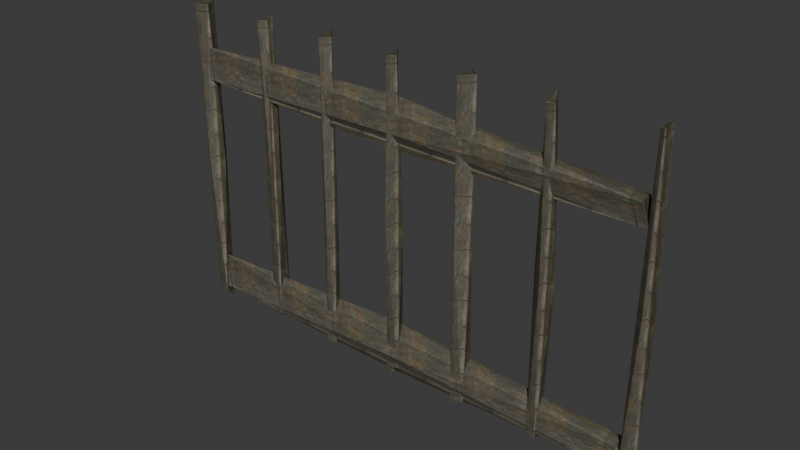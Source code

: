 # Source: fence3.blend  (saved by Blender 4.5.92; exported with 4.5.12 LTS)
import bpy
from mathutils import Matrix  # noqa: F401  (used for matrix-valued properties, if any)

bpy.ops.wm.read_factory_settings(use_empty=True)
scene = bpy.context.scene
scene.name = 'Scene'

# ---- images (referenced by path relative to the original .blend; pixels are not part of the script)
import os
ASSET_DIR = os.environ.get("B2B_ASSET_DIR", "")  # directory of the original .blend (textures are referenced by path, not embedded)
HERE = os.path.dirname(os.path.abspath(__file__))  # packed textures are extracted next to this script under _unpacked/

def load_image(name, relpath, width, height, colorspace="sRGB"):
    """Load a texture the original file referenced (path relative to the .blend, or extracted next to this script)."""
    p = next((c for c in (os.path.join(HERE, relpath), os.path.join(ASSET_DIR, relpath)) if relpath and os.path.exists(c)), "")
    if p:
        img = bpy.data.images.load(p, check_existing=True)
        img.name = name
    else:  # same state as the original file: an image datablock whose file is absent (Cycles renders it pink)
        img = bpy.data.images.new(name, width, height)
        img.source = "FILE"
        img.filepath = "//" + (relpath or name)
    img.colorspace_settings.name = colorspace
    return img
img_wood_jpg = load_image('wood.jpg', '_unpacked/wood.3b2a7118.jpg', 64, 128, 'sRGB')

# ---- materials (node trees are filled in below, after node groups)
mat_material_001 = bpy.data.materials.new('Material.001')

# ---- material node trees
mat_material_001.use_nodes = True; mat_material_001.node_tree.nodes.clear()
_N = mat_material_001.node_tree.nodes; _L = mat_material_001.node_tree.links
n0 = _N.new('ShaderNodeBsdfPrincipled'); n0.name = 'Principled BSDF'; n0.location = (-200, 100)
n1 = _N.new('ShaderNodeOutputMaterial'); n1.name = 'Material Output'; n1.location = (200, 100)
n2 = _N.new('ShaderNodeTexImage'); n2.name = 'Image Texture'; n2.location = (-490, 80)
n2.image = img_wood_jpg
_L.new(n0.outputs[0], n1.inputs[0])
_L.new(n2.outputs[0], n0.inputs[0])
n1.is_active_output = True

# ---- world
world_world = bpy.data.worlds.new('World'); scene.world = world_world
world_world.use_nodes = True; world_world.node_tree.nodes.clear()
_N = world_world.node_tree.nodes; _L = world_world.node_tree.links
n0 = _N.new('ShaderNodeOutputWorld'); n0.name = 'World Output'; n0.location = (200, 100)
n1 = _N.new('ShaderNodeBackground'); n1.name = 'Background'; n1.location = (-200, 100)
n1.inputs[0].default_value = (0.05088, 0.05088, 0.05088, 1.0)
_L.new(n1.outputs[0], n0.inputs[0])
n0.is_active_output = True
world_world.color = (0.05088, 0.05088, 0.05088)
world_world.sun_shadow_jitter_overblur = 0.0

# ---- meshes
me_cylinder = bpy.data.meshes.new('Cylinder')
me_cylinder.from_pydata([(0.03285, 0.02274, 5.949), (0.05179, -0.3441, 3.017), (0.2444, -0.1284, 2.932), (-0.1213, 0.2768, 2.959), (-0.2544, 0.107, 2.886), (-0.01713, 0.04819, 6.07), (0.01526, 0.147, -0.125), (0.09492, -0.09903, 5.928), (0.1588, -0.1627, 0.177), (-0.1203, 0.1571, 5.906), (-0.05705, -0.1221, 0.004123), (-0.1001, -0.1247, 5.897), (-0.1215, -0.1144, 0.03132), (-1.412, 0.003522, 5.941), (-1.426, -0.2253, 2.983), (-1.24, -0.1281, 2.889), (-1.516, 0.1598, 2.927), (-1.612, 0.05061, 2.933), (-1.453, 0.09217, 6.036), (-1.431, 0.09168, -0.05604), (-1.311, -0.07184, 5.94), (-1.364, -0.1239, 0.05651), (-1.572, 0.1532, 5.942), (-1.5, -0.03995, -0.01579), (-1.485, -0.1947, 5.922), (-1.569, -0.1227, 0.04536), (1.473, 0.01376, 5.946), (1.427, -0.2872, 3.052), (1.638, -0.08598, 2.976), (1.411, 0.1983, 2.956), (1.246, 0.06497, 2.923), (1.446, 0.02844, 6.008), (1.539, 0.1486, -0.1297), (1.605, -0.05715, 5.959), (1.588, -0.1608, 0.09902), (1.342, 0.173, 5.93), (1.376, -0.04316, 0.005508), (1.293, -0.131, 5.887), (1.326, -0.1509, 0.008283), (-2.847, 0.01434, 5.94), (-2.779, -0.2027, 3.053), (-2.669, -0.08206, 2.95), (-2.913, 0.1797, 2.897), (-3.008, 0.113, 2.933), (-2.774, 0.03477, 6.058), (-2.783, 0.1284, -0.02596), (-2.813, -0.07796, 5.924), (-2.76, -0.1678, 0.1743), (-2.986, 0.1435, 5.935), (-2.884, -0.03877, 0.044), (-2.94, -0.1733, 5.928), (-2.999, -0.09544, 0.0972), (2.999, -0.03003, 5.886), (3.032, -0.2672, 2.994), (3.14, 0.005806, 2.944), (2.859, 0.1567, 3.025), (2.739, 0.05446, 2.921), (2.927, 0.09093, 6.024), (2.991, 0.1376, -0.06653), (3.029, -0.1354, 5.879), (3.082, -0.1959, 0.09379), (2.88, 0.1721, 5.983), (2.913, -0.03265, 0.003314), (2.866, -0.1179, 5.843), (2.887, -0.1464, 0.05266), (-4.453, 0.04794, 5.931), (-4.394, -0.2426, 2.996), (-4.203, -0.03084, 2.934), (-4.493, 0.2513, 2.995), (-4.59, 0.1231, 2.918), (-4.36, 0.1122, 5.984), (-4.377, 0.08312, -0.1345), (-4.295, -0.08812, 5.932), (-4.279, -0.1815, 0.1343), (-4.581, 0.1322, 5.94), (-4.517, 0.03933, 0.01434), (-4.588, -0.1195, 5.906), (-4.582, -0.08028, 0.1043), (4.684, -0.01962, 5.951), (4.745, -0.2211, 3.022), (4.918, -0.1496, 2.92), (4.633, 0.2157, 2.974), (4.586, 0.1057, 2.944), (4.747, 0.07887, 6.02), (4.722, 0.1056, -0.09498), (4.725, -0.1476, 5.941), (4.851, -0.1159, 0.08963), (4.65, 0.0676, 5.925), (4.636, -0.05624, 0.02917), (4.634, -0.09101, 5.917), (4.572, -0.1238, 0.03939), (4.592, 0.09904, 0.3046), (0.05021, -0.2437, 0.4303), (-0.063, -0.07983, 0.03179), (-0.003812, 0.2444, 0.6731), (-0.07318, 0.03906, 0.9803), (4.692, 0.005616, 0.2749), (-4.705, 0.1063, 0.5062), (4.53, -0.1326, 0.1696), (-4.382, -0.1298, 0.2084), (4.508, 0.09377, 0.6746), (-4.499, -0.07355, 0.8575), (4.506, -0.1341, 0.6173), (-4.47, -0.08983, 0.8939), (4.546, 0.01681, 4.563), (0.05009, -0.2147, 4.656), (-0.06003, -0.1162, 4.353), (-0.008974, 0.2165, 4.932), (-0.07897, 0.06827, 5.207), (4.655, 0.04704, 4.501), (-4.624, 0.1203, 4.745), (4.615, -0.07514, 4.401), (-4.402, -0.1447, 4.56), (4.504, 0.1072, 4.839), (-4.544, -0.06872, 5.088), (4.535, -0.1835, 4.832), (-4.514, -0.1098, 5.158)], [], [(7, 11, 1), (11, 9, 4), (9, 10, 4), (10, 12, 4), (9, 5, 3), (5, 6, 3), (6, 10, 3), (5, 7, 2), (7, 8, 2), (11, 12, 1), (8, 6, 2), (10, 9, 3), (6, 5, 2), (8, 7, 1), (5, 9, 0), (12, 11, 4), (12, 8, 1), (9, 11, 0), (11, 7, 0), (7, 5, 0), (20, 24, 14), (24, 22, 17), (22, 23, 17), (23, 25, 17), (22, 18, 16), (18, 19, 16), (19, 23, 16), (18, 20, 15), (20, 21, 15), (24, 25, 14), (21, 19, 15), (23, 22, 16), (19, 18, 15), (21, 20, 14), (18, 22, 13), (25, 24, 17), (25, 21, 14), (22, 24, 13), (24, 20, 13), (20, 18, 13), (33, 37, 27), (37, 35, 30), (35, 36, 30), (36, 38, 30), (35, 31, 29), (31, 32, 29), (32, 36, 29), (31, 33, 28), (33, 34, 28), (37, 38, 27), (34, 32, 28), (36, 35, 29), (32, 31, 28), (34, 33, 27), (31, 35, 26), (38, 37, 30), (38, 34, 27), (35, 37, 26), (37, 33, 26), (33, 31, 26), (46, 50, 40), (50, 48, 43), (48, 49, 43), (49, 51, 43), (48, 44, 42), (44, 45, 42), (45, 49, 42), (44, 46, 41), (46, 47, 41), (50, 51, 40), (47, 45, 41), (49, 48, 42), (45, 44, 41), (47, 46, 40), (44, 48, 39), (51, 50, 43), (51, 47, 40), (48, 50, 39), (50, 46, 39), (46, 44, 39), (59, 63, 53), (63, 61, 56), (61, 62, 56), (62, 64, 56), (61, 57, 55), (57, 58, 55), (58, 62, 55), (57, 59, 54), (59, 60, 54), (63, 64, 53), (60, 58, 54), (62, 61, 55), (58, 57, 54), (60, 59, 53), (57, 61, 52), (64, 63, 56), (64, 60, 53), (61, 63, 52), (63, 59, 52), (59, 57, 52), (72, 76, 66), (76, 74, 69), (74, 75, 69), (75, 77, 69), (74, 70, 68), (70, 71, 68), (71, 75, 68), (70, 72, 67), (72, 73, 67), (76, 77, 66), (73, 71, 67), (75, 74, 68), (71, 70, 67), (73, 72, 66), (70, 74, 65), (77, 76, 69), (77, 73, 66), (74, 76, 65), (76, 72, 65), (72, 70, 65), (85, 89, 79), (89, 87, 82), (87, 88, 82), (88, 90, 82), (87, 83, 81), (83, 84, 81), (84, 88, 81), (83, 85, 80), (85, 86, 80), (89, 90, 79), (86, 84, 80), (88, 87, 81), (84, 83, 80), (86, 85, 79), (83, 87, 78), (90, 89, 82), (90, 86, 79), (87, 89, 78), (89, 85, 78), (85, 83, 78), (98, 102, 92), (102, 100, 95), (100, 101, 95), (101, 103, 95), (100, 96, 94), (96, 97, 94), (97, 101, 94), (96, 98, 93), (98, 99, 93), (102, 103, 92), (99, 97, 93), (101, 100, 94), (97, 96, 93), (99, 98, 92), (96, 100, 91), (103, 102, 95), (103, 99, 92), (100, 102, 91), (102, 98, 91), (98, 96, 91), (111, 115, 105), (115, 113, 108), (113, 114, 108), (114, 116, 108), (113, 109, 107), (109, 110, 107), (110, 114, 107), (109, 111, 106), (111, 112, 106), (115, 116, 105), (112, 110, 106), (114, 113, 107), (110, 109, 106), (112, 111, 105), (109, 113, 104), (116, 115, 108), (116, 112, 105), (113, 115, 104), (115, 111, 104), (111, 109, 104)])
_uv = me_cylinder.uv_layers.new(name='UVMap')
_uv.uv.foreach_set('vector', [0.625, -0.071, 0.625, -0.642, -2.511, -0.3565, 0.625, 1.642, 0.625, 1.071, -2.511, 1.357, 0.625, 1.071, -5.647, 1.071, -2.511, 1.357, -5.647, 1.071, -5.647, 1.642, -2.511, 1.357, 0.625, 1.071, 0.625, 0.5, -2.511, 0.7855, 0.625, 0.5, -5.647, 0.5, -2.511, 0.7855, -5.647, 0.5, -5.647, 1.071, -2.511, 0.7855, 0.625, 0.5, 0.625, -0.071, -2.511, 0.2145, 0.625, -0.071, -5.647, -0.071, -2.511, 0.2145, 0.625, -0.642, -5.647, -0.642, -2.511, -0.3565, -5.647, -0.071, -5.647, 0.5, -2.511, 0.2145, -5.647, 1.071, 0.625, 1.071, -2.511, 0.7855, -5.647, 0.5, 0.625, 0.5, -2.511, 0.2145, -5.647, -0.071, 0.625, -0.071, -2.511, -0.3565, 0.625, 0.5, 6.897, 0.5, 3.761, 0.2145, -5.647, 1.642, 0.625, 1.642, -2.511, 1.357, -5.647, -0.642, -5.647, -0.071, -2.511, -0.3565, 6.897, 0.5, 6.897, -0.071, 3.761, 0.2145, 6.897, -0.071, 0.625, -0.071, 3.761, 0.2145, 0.625, -0.071, 0.625, 0.5, 3.761, 0.2145, 0.625, -0.071, 0.625, -0.642, -2.511, -0.3565, 0.625, 1.642, 0.625, 1.071, -2.511, 1.357, 0.625, 1.071, -5.647, 1.071, -2.511, 1.357, -5.647, 1.071, -5.647, 1.642, -2.511, 1.357, 0.625, 1.071, 0.625, 0.5, -2.511, 0.7855, 0.625, 0.5, -5.647, 0.5, -2.511, 0.7855, -5.647, 0.5, -5.647, 1.071, -2.511, 0.7855, 0.625, 0.5, 0.625, -0.071, -2.511, 0.2145, 0.625, -0.071, -5.647, -0.071, -2.511, 0.2145, 0.625, -0.642, -5.647, -0.642, -2.511, -0.3565, -5.647, -0.071, -5.647, 0.5, -2.511, 0.2145, -5.647, 1.071, 0.625, 1.071, -2.511, 0.7855, -5.647, 0.5, 0.625, 0.5, -2.511, 0.2145, -5.647, -0.071, 0.625, -0.071, -2.511, -0.3565, 0.625, 0.5, 6.897, 0.5, 3.761, 0.2145, -5.647, 1.642, 0.625, 1.642, -2.511, 1.357, -5.647, -0.642, -5.647, -0.071, -2.511, -0.3565, 6.897, 0.5, 6.897, -0.071, 3.761, 0.2145, 6.897, -0.071, 0.625, -0.071, 3.761, 0.2145, 0.625, -0.071, 0.625, 0.5, 3.761, 0.2145, 0.625, -0.071, 0.625, -0.642, -2.511, -0.3565, 0.625, 1.642, 0.625, 1.071, -2.511, 1.357, 0.625, 1.071, -5.647, 1.071, -2.511, 1.357, -5.647, 1.071, -5.647, 1.642, -2.511, 1.357, 0.625, 1.071, 0.625, 0.5, -2.511, 0.7855, 0.625, 0.5, -5.647, 0.5, -2.511, 0.7855, -5.647, 0.5, -5.647, 1.071, -2.511, 0.7855, 0.625, 0.5, 0.625, -0.071, -2.511, 0.2145, 0.625, -0.071, -5.647, -0.071, -2.511, 0.2145, 0.625, -0.642, -5.647, -0.642, -2.511, -0.3565, -5.647, -0.071, -5.647, 0.5, -2.511, 0.2145, -5.647, 1.071, 0.625, 1.071, -2.511, 0.7855, -5.647, 0.5, 0.625, 0.5, -2.511, 0.2145, -5.647, -0.071, 0.625, -0.071, -2.511, -0.3565, 0.625, 0.5, 6.897, 0.5, 3.761, 0.2145, -5.647, 1.642, 0.625, 1.642, -2.511, 1.357, -5.647, -0.642, -5.647, -0.071, -2.511, -0.3565, 6.897, 0.5, 6.897, -0.071, 3.761, 0.2145, 6.897, -0.071, 0.625, -0.071, 3.761, 0.2145, 0.625, -0.071, 0.625, 0.5, 3.761, 0.2145, 0.625, -0.071, 0.625, -0.642, -2.511, -0.3565, 0.625, 1.642, 0.625, 1.071, -2.511, 1.357, 0.625, 1.071, -5.647, 1.071, -2.511, 1.357, -5.647, 1.071, -5.647, 1.642, -2.511, 1.357, 0.625, 1.071, 0.625, 0.5, -2.511, 0.7855, 0.625, 0.5, -5.647, 0.5, -2.511, 0.7855, -5.647, 0.5, -5.647, 1.071, -2.511, 0.7855, 0.625, 0.5, 0.625, -0.071, -2.511, 0.2145, 0.625, -0.071, -5.647, -0.071, -2.511, 0.2145, 0.625, -0.642, -5.647, -0.642, -2.511, -0.3565, -5.647, -0.071, -5.647, 0.5, -2.511, 0.2145, -5.647, 1.071, 0.625, 1.071, -2.511, 0.7855, -5.647, 0.5, 0.625, 0.5, -2.511, 0.2145, -5.647, -0.071, 0.625, -0.071, -2.511, -0.3565, 0.625, 0.5, 6.897, 0.5, 3.761, 0.2145, -5.647, 1.642, 0.625, 1.642, -2.511, 1.357, -5.647, -0.642, -5.647, -0.071, -2.511, -0.3565, 6.897, 0.5, 6.897, -0.071, 3.761, 0.2145, 6.897, -0.071, 0.625, -0.071, 3.761, 0.2145, 0.625, -0.071, 0.625, 0.5, 3.761, 0.2145, 0.625, -0.071, 0.625, -0.642, -2.511, -0.3565, 0.625, 1.642, 0.625, 1.071, -2.511, 1.357, 0.625, 1.071, -5.647, 1.071, -2.511, 1.357, -5.647, 1.071, -5.647, 1.642, -2.511, 1.357, 0.625, 1.071, 0.625, 0.5, -2.511, 0.7855, 0.625, 0.5, -5.647, 0.5, -2.511, 0.7855, -5.647, 0.5, -5.647, 1.071, -2.511, 0.7855, 0.625, 0.5, 0.625, -0.071, -2.511, 0.2145, 0.625, -0.071, -5.647, -0.071, -2.511, 0.2145, 0.625, -0.642, -5.647, -0.642, -2.511, -0.3565, -5.647, -0.071, -5.647, 0.5, -2.511, 0.2145, -5.647, 1.071, 0.625, 1.071, -2.511, 0.7855, -5.647, 0.5, 0.625, 0.5, -2.511, 0.2145, -5.647, -0.071, 0.625, -0.071, -2.511, -0.3565, 0.625, 0.5, 6.897, 0.5, 3.761, 0.2145, -5.647, 1.642, 0.625, 1.642, -2.511, 1.357, -5.647, -0.642, -5.647, -0.071, -2.511, -0.3565, 6.897, 0.5, 6.897, -0.071, 3.761, 0.2145, 6.897, -0.071, 0.625, -0.071, 3.761, 0.2145, 0.625, -0.071, 0.625, 0.5, 3.761, 0.2145, 0.625, -0.071, 0.625, -0.642, -2.511, -0.3565, 0.625, 1.642, 0.625, 1.071, -2.511, 1.357, 0.625, 1.071, -5.647, 1.071, -2.511, 1.357, -5.647, 1.071, -5.647, 1.642, -2.511, 1.357, 0.625, 1.071, 0.625, 0.5, -2.511, 0.7855, 0.625, 0.5, -5.647, 0.5, -2.511, 0.7855, -5.647, 0.5, -5.647, 1.071, -2.511, 0.7855, 0.625, 0.5, 0.625, -0.071, -2.511, 0.2145, 0.625, -0.071, -5.647, -0.071, -2.511, 0.2145, 0.625, -0.642, -5.647, -0.642, -2.511, -0.3565, -5.647, -0.071, -5.647, 0.5, -2.511, 0.2145, -5.647, 1.071, 0.625, 1.071, -2.511, 0.7855, -5.647, 0.5, 0.625, 0.5, -2.511, 0.2145, -5.647, -0.071, 0.625, -0.071, -2.511, -0.3565, 0.625, 0.5, 6.897, 0.5, 3.761, 0.2145, -5.647, 1.642, 0.625, 1.642, -2.511, 1.357, -5.647, -0.642, -5.647, -0.071, -2.511, -0.3565, 6.897, 0.5, 6.897, -0.071, 3.761, 0.2145, 6.897, -0.071, 0.625, -0.071, 3.761, 0.2145, 0.625, -0.071, 0.625, 0.5, 3.761, 0.2145, 0.625, -0.071, 0.625, -0.642, -2.511, -0.3565, 0.625, 1.642, 0.625, 1.071, -2.511, 1.357, 0.625, 1.071, -5.647, 1.071, -2.511, 1.357, -5.647, 1.071, -5.647, 1.642, -2.511, 1.357, 0.625, 1.071, 0.625, 0.5, -2.511, 0.7855, 0.625, 0.5, -5.647, 0.5, -2.511, 0.7855, -5.647, 0.5, -5.647, 1.071, -2.511, 0.7855, 0.625, 0.5, 0.625, -0.071, -2.511, 0.2145, 0.625, -0.071, -5.647, -0.071, -2.511, 0.2145, 0.625, -0.642, -5.647, -0.642, -2.511, -0.3565, -5.647, -0.071, -5.647, 0.5, -2.511, 0.2145, -5.647, 1.071, 0.625, 1.071, -2.511, 0.7855, -5.647, 0.5, 0.625, 0.5, -2.511, 0.2145, -5.647, -0.071, 0.625, -0.071, -2.511, -0.3565, 0.625, 0.5, 6.897, 0.5, 3.761, 0.2145, -5.647, 1.642, 0.625, 1.642, -2.511, 1.357, -5.647, -0.642, -5.647, -0.071, -2.511, -0.3565, 6.897, 0.5, 6.897, -0.071, 3.761, 0.2145, 6.897, -0.071, 0.625, -0.071, 3.761, 0.2145, 0.625, -0.071, 0.625, 0.5, 3.761, 0.2145, 0.625, -0.071, 0.625, -0.642, -2.511, -0.3565, 0.625, 1.642, 0.625, 1.071, -2.511, 1.357, 0.625, 1.071, -5.647, 1.071, -2.511, 1.357, -5.647, 1.071, -5.647, 1.642, -2.511, 1.357, 0.625, 1.071, 0.625, 0.5, -2.511, 0.7855, 0.625, 0.5, -5.647, 0.5, -2.511, 0.7855, -5.647, 0.5, -5.647, 1.071, -2.511, 0.7855, 0.625, 0.5, 0.625, -0.071, -2.511, 0.2145, 0.625, -0.071, -5.647, -0.071, -2.511, 0.2145, 0.625, -0.642, -5.647, -0.642, -2.511, -0.3565, -5.647, -0.071, -5.647, 0.5, -2.511, 0.2145, -5.647, 1.071, 0.625, 1.071, -2.511, 0.7855, -5.647, 0.5, 0.625, 0.5, -2.511, 0.2145, -5.647, -0.071, 0.625, -0.071, -2.511, -0.3565, 0.625, 0.5, 6.897, 0.5, 3.761, 0.2145, -5.647, 1.642, 0.625, 1.642, -2.511, 1.357, -5.647, -0.642, -5.647, -0.071, -2.511, -0.3565, 6.897, 0.5, 6.897, -0.071, 3.761, 0.2145, 6.897, -0.071, 0.625, -0.071, 3.761, 0.2145, 0.625, -0.071, 0.625, 0.5, 3.761, 0.2145, 0.625, -0.071, 0.625, -0.642, -2.511, -0.3565, 0.625, 1.642, 0.625, 1.071, -2.511, 1.357, 0.625, 1.071, -5.647, 1.071, -2.511, 1.357, -5.647, 1.071, -5.647, 1.642, -2.511, 1.357, 0.625, 1.071, 0.625, 0.5, -2.511, 0.7855, 0.625, 0.5, -5.647, 0.5, -2.511, 0.7855, -5.647, 0.5, -5.647, 1.071, -2.511, 0.7855, 0.625, 0.5, 0.625, -0.071, -2.511, 0.2145, 0.625, -0.071, -5.647, -0.071, -2.511, 0.2145, 0.625, -0.642, -5.647, -0.642, -2.511, -0.3565, -5.647, -0.071, -5.647, 0.5, -2.511, 0.2145, -5.647, 1.071, 0.625, 1.071, -2.511, 0.7855, -5.647, 0.5, 0.625, 0.5, -2.511, 0.2145, -5.647, -0.071, 0.625, -0.071, -2.511, -0.3565, 0.625, 0.5, 6.897, 0.5, 3.761, 0.2145, -5.647, 1.642, 0.625, 1.642, -2.511, 1.357, -5.647, -0.642, -5.647, -0.071, -2.511, -0.3565, 6.897, 0.5, 6.897, -0.071, 3.761, 0.2145, 6.897, -0.071, 0.625, -0.071, 3.761, 0.2145, 0.625, -0.071, 0.625, 0.5, 3.761, 0.2145])
me_cylinder.materials.append(mat_material_001)
me_cylinder.update()

# ---- objects
ob_cylinder = bpy.data.objects.new('Cylinder', me_cylinder)

# ---- transforms, parenting, visibility, modifiers, constraints
ob_cylinder.location = (0.0, 0.0, 0.0)

# ---- collection membership
scene.collection.objects.link(ob_cylinder)

# ---- scene / render settings (as saved in the file)
scene.frame_start = 1; scene.frame_end = 250; scene.frame_set(1)
scene.render.engine = 'BLENDER_EEVEE_NEXT'
bpy.context.view_layer.update()

# ---- added for rendering (the .blend has no active camera and no usable light): camera, sun
cam_auto = bpy.data.cameras.new('AutoCamera')
cam_auto.lens = 50.0
cam_auto.sensor_width = 36.0
cam_auto.clip_end = 1000.0
ob_auto_camera = bpy.data.objects.new('AutoCamera', cam_auto)
scene.collection.objects.link(ob_auto_camera)
ob_auto_camera.location = (10.7157, -12.765, 11.4555)
ob_auto_camera.rotation_euler = (1.09748, -7.21219e-08, 0.694738)
scene.camera = ob_auto_camera
light_auto_sun = bpy.data.lights.new('AutoSun', 'SUN')
light_auto_sun.energy = 3.0
light_auto_sun.angle = 0.0523599
ob_auto_sun = bpy.data.objects.new('AutoSun', light_auto_sun)
scene.collection.objects.link(ob_auto_sun)
ob_auto_sun.rotation_euler = (0.872665, 0.174533, 0.523599)
bpy.context.view_layer.update()
